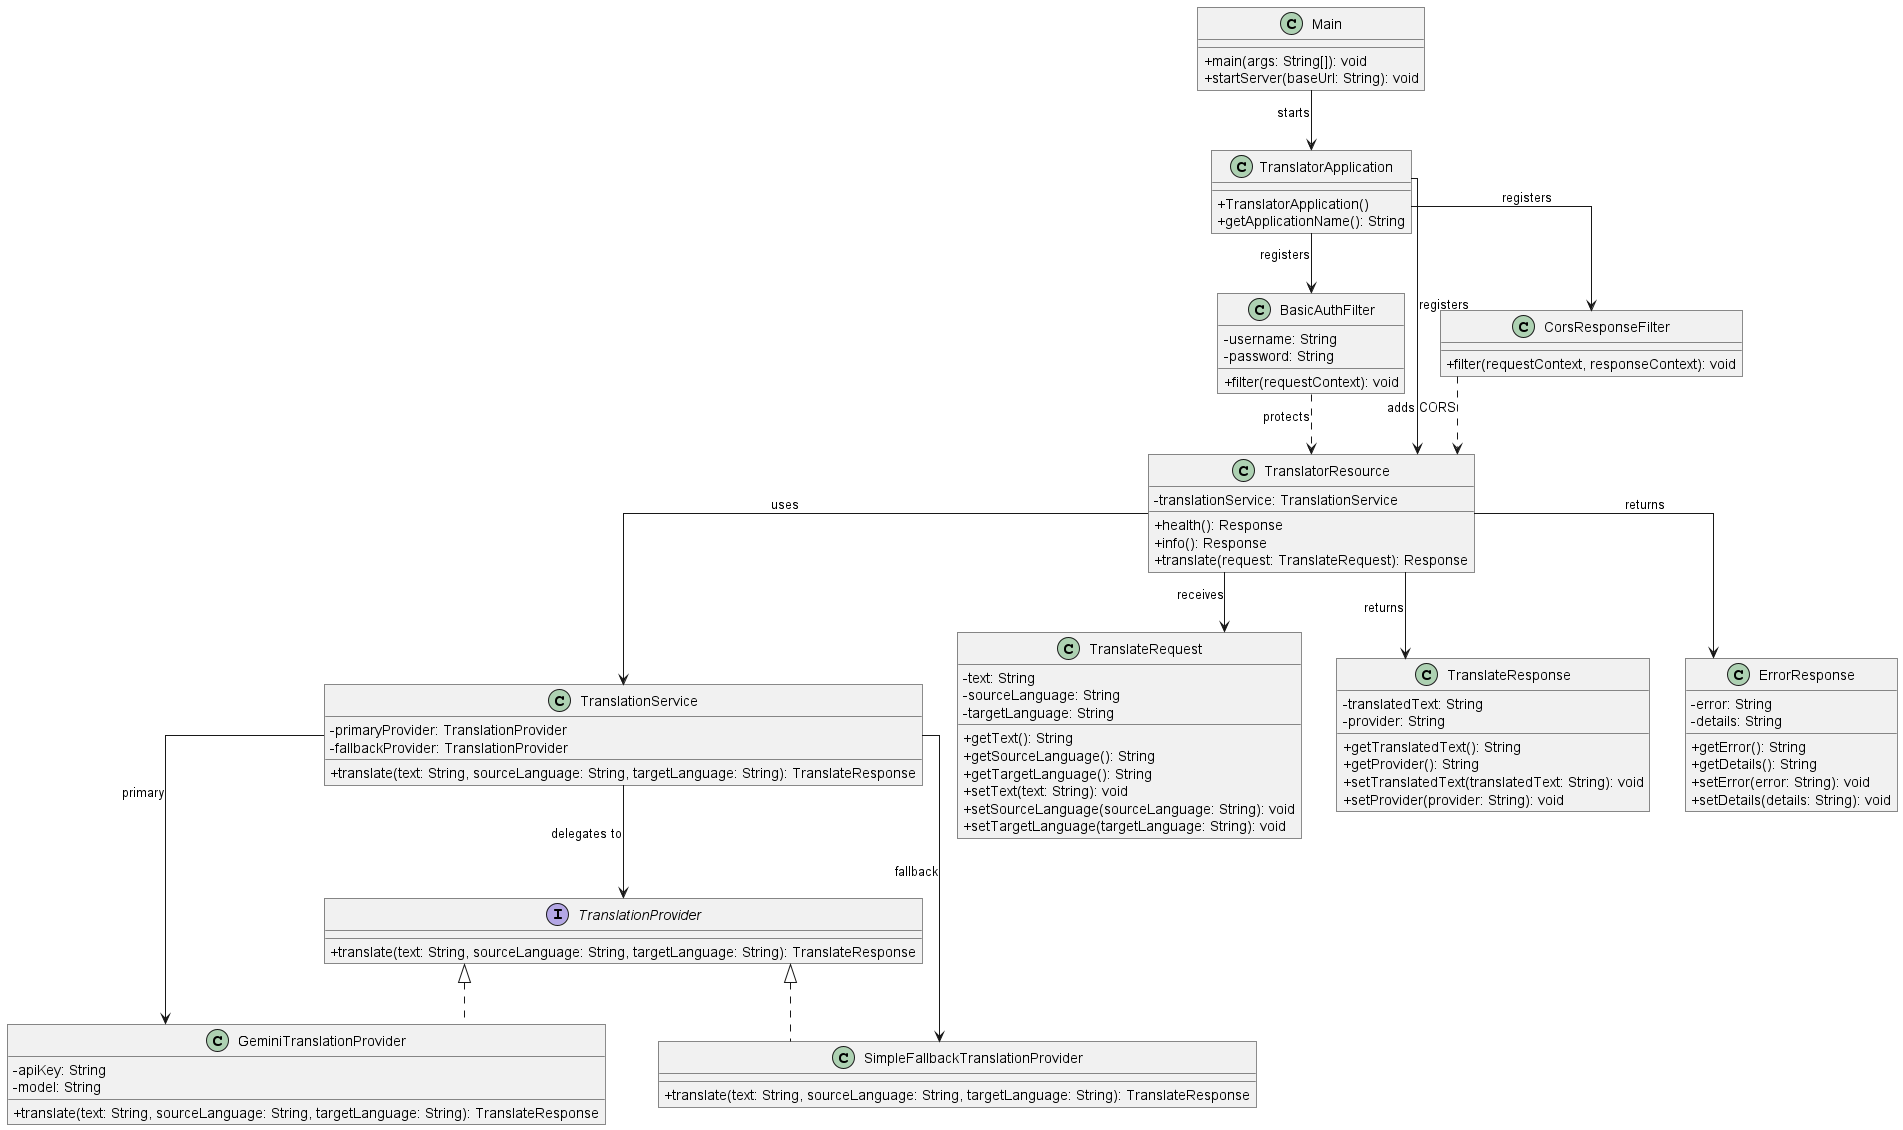

The diagram above was rendered by PlantUML. Its source (embedded in the PNG):
@startuml
top to bottom direction
skinparam classAttributeIconSize 0
skinparam shadowing false
skinparam roundcorner 0
skinparam linetype ortho

class Main {
  +main(args: String[]): void
  +startServer(baseUrl: String): void
}

class TranslatorApplication {
  +TranslatorApplication()
  +getApplicationName(): String
}

class TranslatorResource {
  -translationService: TranslationService
  +health(): Response
  +info(): Response
  +translate(request: TranslateRequest): Response
}

class TranslationService {
  -primaryProvider: TranslationProvider
  -fallbackProvider: TranslationProvider
  +translate(text: String, sourceLanguage: String, targetLanguage: String): TranslateResponse
}

interface TranslationProvider {
  +translate(text: String, sourceLanguage: String, targetLanguage: String): TranslateResponse
}

class GeminiTranslationProvider {
  -apiKey: String
  -model: String
  +translate(text: String, sourceLanguage: String, targetLanguage: String): TranslateResponse
}

class SimpleFallbackTranslationProvider {
  +translate(text: String, sourceLanguage: String, targetLanguage: String): TranslateResponse
}

class BasicAuthFilter {
  -username: String
  -password: String
  +filter(requestContext): void
}

class CorsResponseFilter {
  +filter(requestContext, responseContext): void
}

class TranslateRequest {
  -text: String
  -sourceLanguage: String
  -targetLanguage: String
  +getText(): String
  +getSourceLanguage(): String
  +getTargetLanguage(): String
  +setText(text: String): void
  +setSourceLanguage(sourceLanguage: String): void
  +setTargetLanguage(targetLanguage: String): void
}

class TranslateResponse {
  -translatedText: String
  -provider: String
  +getTranslatedText(): String
  +getProvider(): String
  +setTranslatedText(translatedText: String): void
  +setProvider(provider: String): void
}

class ErrorResponse {
  -error: String
  -details: String
  +getError(): String
  +getDetails(): String
  +setError(error: String): void
  +setDetails(details: String): void
}

Main --> TranslatorApplication : starts
TranslatorApplication --> TranslatorResource : registers
TranslatorApplication --> BasicAuthFilter : registers
TranslatorApplication --> CorsResponseFilter : registers

TranslatorResource --> TranslationService : uses
TranslatorResource --> TranslateRequest : receives
TranslatorResource --> TranslateResponse : returns
TranslatorResource --> ErrorResponse : returns

TranslationService --> TranslationProvider : delegates to
TranslationProvider <|.. GeminiTranslationProvider
TranslationProvider <|.. SimpleFallbackTranslationProvider

TranslationService --> GeminiTranslationProvider : primary
TranslationService --> SimpleFallbackTranslationProvider : fallback

BasicAuthFilter ..> TranslatorResource : protects
CorsResponseFilter ..> TranslatorResource : adds CORS
@enduml